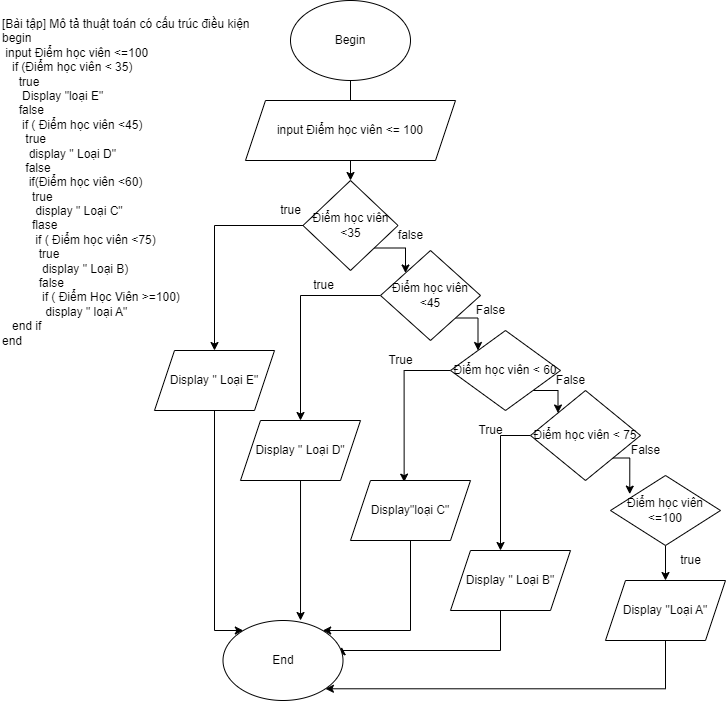

The diagram above was exported from draw.io. Its source (the exported page's mxGraphModel, read from the mxfile embedded in the PNG):
<mxGraphModel dx="1038" dy="560" grid="1" gridSize="10" guides="1" tooltips="1" connect="1" arrows="1" fold="1" page="1" pageScale="1" pageWidth="827" pageHeight="1169" math="0" shadow="0">
  <root>
    <mxCell id="0" />
    <mxCell id="1" parent="0" />
    <mxCell id="tS2S2LeG-20q3wGB-QXF-1" value="[Bài tập] Mô tả thuật toán có cấu trúc điều kiện&#10;begin&#10; input Điểm học viên &lt;=100&#10;   if (Điểm học viên &lt; 35)&#10;     true&#10;      Display &quot;loại E&quot;&#10;     false&#10;      if ( Điểm học viên &lt;45)&#10;       true&#10;        display &quot; Loại D&quot;&#10;       false&#10;        if(Điểm học viên &lt;60)&#10;         true &#10;          display &quot; Loại C&quot;&#10;         flase&#10;          if ( Điểm học viên &lt;75)&#10;           true&#10;            display &quot; Loại B)&#10;           false &#10;            if ( Điểm Học Viên &gt;=100)&#10;             display &quot; loại A&quot;&#10;   end if&#10;end" style="text;whiteSpace=wrap;html=1;" vertex="1" parent="1">
      <mxGeometry x="20" y="20" width="280" height="240" as="geometry" />
    </mxCell>
    <mxCell id="tS2S2LeG-20q3wGB-QXF-30" value="" style="edgeStyle=orthogonalEdgeStyle;rounded=0;orthogonalLoop=1;jettySize=auto;html=1;" edge="1" parent="1" source="tS2S2LeG-20q3wGB-QXF-2" target="tS2S2LeG-20q3wGB-QXF-7">
      <mxGeometry relative="1" as="geometry" />
    </mxCell>
    <mxCell id="tS2S2LeG-20q3wGB-QXF-2" value="Begin" style="ellipse;whiteSpace=wrap;html=1;" vertex="1" parent="1">
      <mxGeometry x="310" y="10" width="120" height="80" as="geometry" />
    </mxCell>
    <mxCell id="tS2S2LeG-20q3wGB-QXF-3" value="input Điểm học viên &amp;lt;= 100" style="shape=parallelogram;perimeter=parallelogramPerimeter;whiteSpace=wrap;html=1;fixedSize=1;" vertex="1" parent="1">
      <mxGeometry x="265" y="110" width="210" height="60" as="geometry" />
    </mxCell>
    <mxCell id="tS2S2LeG-20q3wGB-QXF-20" value="" style="edgeStyle=orthogonalEdgeStyle;rounded=0;orthogonalLoop=1;jettySize=auto;html=1;" edge="1" parent="1" source="tS2S2LeG-20q3wGB-QXF-7" target="tS2S2LeG-20q3wGB-QXF-15">
      <mxGeometry relative="1" as="geometry" />
    </mxCell>
    <mxCell id="tS2S2LeG-20q3wGB-QXF-25" style="edgeStyle=orthogonalEdgeStyle;rounded=0;orthogonalLoop=1;jettySize=auto;html=1;exitX=1;exitY=1;exitDx=0;exitDy=0;entryX=0;entryY=0;entryDx=0;entryDy=0;" edge="1" parent="1" source="tS2S2LeG-20q3wGB-QXF-7" target="tS2S2LeG-20q3wGB-QXF-12">
      <mxGeometry relative="1" as="geometry" />
    </mxCell>
    <mxCell id="tS2S2LeG-20q3wGB-QXF-7" value="Điểm học viên &amp;lt;35" style="rhombus;whiteSpace=wrap;html=1;" vertex="1" parent="1">
      <mxGeometry x="322.5" y="190" width="95" height="90" as="geometry" />
    </mxCell>
    <mxCell id="tS2S2LeG-20q3wGB-QXF-24" value="" style="edgeStyle=orthogonalEdgeStyle;rounded=0;orthogonalLoop=1;jettySize=auto;html=1;" edge="1" parent="1" source="tS2S2LeG-20q3wGB-QXF-8" target="tS2S2LeG-20q3wGB-QXF-16">
      <mxGeometry relative="1" as="geometry" />
    </mxCell>
    <mxCell id="tS2S2LeG-20q3wGB-QXF-8" value="Điểm học viên &amp;lt;=100" style="rhombus;whiteSpace=wrap;html=1;" vertex="1" parent="1">
      <mxGeometry x="630" y="485" width="110" height="70" as="geometry" />
    </mxCell>
    <mxCell id="tS2S2LeG-20q3wGB-QXF-23" style="edgeStyle=orthogonalEdgeStyle;rounded=0;orthogonalLoop=1;jettySize=auto;html=1;" edge="1" parent="1" source="tS2S2LeG-20q3wGB-QXF-9" target="tS2S2LeG-20q3wGB-QXF-17">
      <mxGeometry relative="1" as="geometry">
        <Array as="points">
          <mxPoint x="520" y="445" />
        </Array>
      </mxGeometry>
    </mxCell>
    <mxCell id="tS2S2LeG-20q3wGB-QXF-28" style="edgeStyle=orthogonalEdgeStyle;rounded=0;orthogonalLoop=1;jettySize=auto;html=1;exitX=1;exitY=1;exitDx=0;exitDy=0;entryX=0.175;entryY=0.266;entryDx=0;entryDy=0;entryPerimeter=0;" edge="1" parent="1" source="tS2S2LeG-20q3wGB-QXF-9" target="tS2S2LeG-20q3wGB-QXF-8">
      <mxGeometry relative="1" as="geometry">
        <Array as="points">
          <mxPoint x="649" y="468" />
        </Array>
      </mxGeometry>
    </mxCell>
    <mxCell id="tS2S2LeG-20q3wGB-QXF-9" value="Điểm học viên &amp;lt; 75" style="rhombus;whiteSpace=wrap;html=1;" vertex="1" parent="1">
      <mxGeometry x="550" y="400" width="110" height="90" as="geometry" />
    </mxCell>
    <mxCell id="tS2S2LeG-20q3wGB-QXF-22" style="edgeStyle=orthogonalEdgeStyle;rounded=0;orthogonalLoop=1;jettySize=auto;html=1;entryX=0.447;entryY=0.027;entryDx=0;entryDy=0;entryPerimeter=0;" edge="1" parent="1" source="tS2S2LeG-20q3wGB-QXF-11" target="tS2S2LeG-20q3wGB-QXF-18">
      <mxGeometry relative="1" as="geometry">
        <Array as="points">
          <mxPoint x="424" y="380" />
        </Array>
      </mxGeometry>
    </mxCell>
    <mxCell id="tS2S2LeG-20q3wGB-QXF-27" style="edgeStyle=orthogonalEdgeStyle;rounded=0;orthogonalLoop=1;jettySize=auto;html=1;exitX=1;exitY=1;exitDx=0;exitDy=0;entryX=0;entryY=0;entryDx=0;entryDy=0;" edge="1" parent="1" source="tS2S2LeG-20q3wGB-QXF-11" target="tS2S2LeG-20q3wGB-QXF-9">
      <mxGeometry relative="1" as="geometry" />
    </mxCell>
    <mxCell id="tS2S2LeG-20q3wGB-QXF-11" value="Điểm học viên &amp;lt; 60" style="rhombus;whiteSpace=wrap;html=1;" vertex="1" parent="1">
      <mxGeometry x="470" y="340" width="110" height="80" as="geometry" />
    </mxCell>
    <mxCell id="tS2S2LeG-20q3wGB-QXF-21" style="edgeStyle=orthogonalEdgeStyle;rounded=0;orthogonalLoop=1;jettySize=auto;html=1;exitX=0;exitY=0.5;exitDx=0;exitDy=0;" edge="1" parent="1" source="tS2S2LeG-20q3wGB-QXF-12" target="tS2S2LeG-20q3wGB-QXF-19">
      <mxGeometry relative="1" as="geometry" />
    </mxCell>
    <mxCell id="tS2S2LeG-20q3wGB-QXF-26" style="edgeStyle=orthogonalEdgeStyle;rounded=0;orthogonalLoop=1;jettySize=auto;html=1;exitX=1;exitY=1;exitDx=0;exitDy=0;entryX=0;entryY=0;entryDx=0;entryDy=0;" edge="1" parent="1" source="tS2S2LeG-20q3wGB-QXF-12" target="tS2S2LeG-20q3wGB-QXF-11">
      <mxGeometry relative="1" as="geometry" />
    </mxCell>
    <mxCell id="tS2S2LeG-20q3wGB-QXF-12" value="Điểm học viên &amp;lt;45" style="rhombus;whiteSpace=wrap;html=1;" vertex="1" parent="1">
      <mxGeometry x="400" y="260" width="100" height="90" as="geometry" />
    </mxCell>
    <mxCell id="tS2S2LeG-20q3wGB-QXF-43" style="edgeStyle=orthogonalEdgeStyle;rounded=0;orthogonalLoop=1;jettySize=auto;html=1;" edge="1" parent="1" source="tS2S2LeG-20q3wGB-QXF-15" target="tS2S2LeG-20q3wGB-QXF-41">
      <mxGeometry relative="1" as="geometry">
        <Array as="points">
          <mxPoint x="234" y="640" />
        </Array>
      </mxGeometry>
    </mxCell>
    <mxCell id="tS2S2LeG-20q3wGB-QXF-15" value="Display &quot; Loại E&quot;" style="shape=parallelogram;perimeter=parallelogramPerimeter;whiteSpace=wrap;html=1;fixedSize=1;" vertex="1" parent="1">
      <mxGeometry x="174" y="360" width="120" height="60" as="geometry" />
    </mxCell>
    <mxCell id="tS2S2LeG-20q3wGB-QXF-47" style="edgeStyle=orthogonalEdgeStyle;rounded=0;orthogonalLoop=1;jettySize=auto;html=1;entryX=1;entryY=1;entryDx=0;entryDy=0;" edge="1" parent="1" source="tS2S2LeG-20q3wGB-QXF-16" target="tS2S2LeG-20q3wGB-QXF-41">
      <mxGeometry relative="1" as="geometry">
        <Array as="points">
          <mxPoint x="685" y="698" />
        </Array>
      </mxGeometry>
    </mxCell>
    <mxCell id="tS2S2LeG-20q3wGB-QXF-16" value="Display &quot;Loại A&quot;" style="shape=parallelogram;perimeter=parallelogramPerimeter;whiteSpace=wrap;html=1;fixedSize=1;" vertex="1" parent="1">
      <mxGeometry x="625" y="590" width="120" height="60" as="geometry" />
    </mxCell>
    <mxCell id="tS2S2LeG-20q3wGB-QXF-46" style="edgeStyle=orthogonalEdgeStyle;rounded=0;orthogonalLoop=1;jettySize=auto;html=1;entryX=0.989;entryY=0.33;entryDx=0;entryDy=0;entryPerimeter=0;" edge="1" parent="1" source="tS2S2LeG-20q3wGB-QXF-17" target="tS2S2LeG-20q3wGB-QXF-41">
      <mxGeometry relative="1" as="geometry">
        <mxPoint x="400" y="660" as="targetPoint" />
        <Array as="points">
          <mxPoint x="520" y="660" />
          <mxPoint x="361" y="660" />
        </Array>
      </mxGeometry>
    </mxCell>
    <mxCell id="tS2S2LeG-20q3wGB-QXF-17" value="Display &quot; Loại B&quot;" style="shape=parallelogram;perimeter=parallelogramPerimeter;whiteSpace=wrap;html=1;fixedSize=1;" vertex="1" parent="1">
      <mxGeometry x="470" y="560" width="120" height="60" as="geometry" />
    </mxCell>
    <mxCell id="tS2S2LeG-20q3wGB-QXF-45" style="edgeStyle=orthogonalEdgeStyle;rounded=0;orthogonalLoop=1;jettySize=auto;html=1;" edge="1" parent="1" source="tS2S2LeG-20q3wGB-QXF-18" target="tS2S2LeG-20q3wGB-QXF-41">
      <mxGeometry relative="1" as="geometry">
        <mxPoint x="380" y="640" as="targetPoint" />
        <Array as="points">
          <mxPoint x="430" y="640" />
        </Array>
      </mxGeometry>
    </mxCell>
    <mxCell id="tS2S2LeG-20q3wGB-QXF-18" value="Display&quot;loại C&quot;" style="shape=parallelogram;perimeter=parallelogramPerimeter;whiteSpace=wrap;html=1;fixedSize=1;" vertex="1" parent="1">
      <mxGeometry x="370" y="490" width="120" height="60" as="geometry" />
    </mxCell>
    <mxCell id="tS2S2LeG-20q3wGB-QXF-44" style="edgeStyle=orthogonalEdgeStyle;rounded=0;orthogonalLoop=1;jettySize=auto;html=1;entryX=0.646;entryY=0;entryDx=0;entryDy=0;entryPerimeter=0;" edge="1" parent="1" source="tS2S2LeG-20q3wGB-QXF-19" target="tS2S2LeG-20q3wGB-QXF-41">
      <mxGeometry relative="1" as="geometry" />
    </mxCell>
    <mxCell id="tS2S2LeG-20q3wGB-QXF-19" value="Display &quot; Loại D&quot;" style="shape=parallelogram;perimeter=parallelogramPerimeter;whiteSpace=wrap;html=1;fixedSize=1;" vertex="1" parent="1">
      <mxGeometry x="260" y="430" width="120" height="60" as="geometry" />
    </mxCell>
    <mxCell id="tS2S2LeG-20q3wGB-QXF-31" value="true" style="text;html=1;align=center;verticalAlign=middle;resizable=0;points=[];autosize=1;strokeColor=none;fillColor=none;" vertex="1" parent="1">
      <mxGeometry x="290" y="205" width="40" height="30" as="geometry" />
    </mxCell>
    <mxCell id="tS2S2LeG-20q3wGB-QXF-32" value="false" style="text;html=1;align=center;verticalAlign=middle;resizable=0;points=[];autosize=1;strokeColor=none;fillColor=none;" vertex="1" parent="1">
      <mxGeometry x="405" y="230" width="50" height="30" as="geometry" />
    </mxCell>
    <mxCell id="tS2S2LeG-20q3wGB-QXF-33" value="False" style="text;html=1;align=center;verticalAlign=middle;resizable=0;points=[];autosize=1;strokeColor=none;fillColor=none;" vertex="1" parent="1">
      <mxGeometry x="485" y="305" width="50" height="30" as="geometry" />
    </mxCell>
    <mxCell id="tS2S2LeG-20q3wGB-QXF-34" value="False" style="text;html=1;align=center;verticalAlign=middle;resizable=0;points=[];autosize=1;strokeColor=none;fillColor=none;" vertex="1" parent="1">
      <mxGeometry x="565" y="375" width="50" height="30" as="geometry" />
    </mxCell>
    <mxCell id="tS2S2LeG-20q3wGB-QXF-35" value="False" style="text;html=1;align=center;verticalAlign=middle;resizable=0;points=[];autosize=1;strokeColor=none;fillColor=none;" vertex="1" parent="1">
      <mxGeometry x="640" y="445" width="50" height="30" as="geometry" />
    </mxCell>
    <mxCell id="tS2S2LeG-20q3wGB-QXF-36" value="true" style="text;html=1;align=center;verticalAlign=middle;resizable=0;points=[];autosize=1;strokeColor=none;fillColor=none;" vertex="1" parent="1">
      <mxGeometry x="322.5" y="280" width="40" height="30" as="geometry" />
    </mxCell>
    <mxCell id="tS2S2LeG-20q3wGB-QXF-37" value="True" style="text;html=1;align=center;verticalAlign=middle;resizable=0;points=[];autosize=1;strokeColor=none;fillColor=none;" vertex="1" parent="1">
      <mxGeometry x="395" y="355" width="50" height="30" as="geometry" />
    </mxCell>
    <mxCell id="tS2S2LeG-20q3wGB-QXF-38" value="True" style="text;html=1;align=center;verticalAlign=middle;resizable=0;points=[];autosize=1;strokeColor=none;fillColor=none;" vertex="1" parent="1">
      <mxGeometry x="485" y="425" width="50" height="30" as="geometry" />
    </mxCell>
    <mxCell id="tS2S2LeG-20q3wGB-QXF-39" value="true" style="text;html=1;align=center;verticalAlign=middle;resizable=0;points=[];autosize=1;strokeColor=none;fillColor=none;" vertex="1" parent="1">
      <mxGeometry x="690" y="555" width="40" height="30" as="geometry" />
    </mxCell>
    <mxCell id="tS2S2LeG-20q3wGB-QXF-41" value="End" style="ellipse;whiteSpace=wrap;html=1;" vertex="1" parent="1">
      <mxGeometry x="242.5" y="630" width="120" height="80" as="geometry" />
    </mxCell>
  </root>
</mxGraphModel>